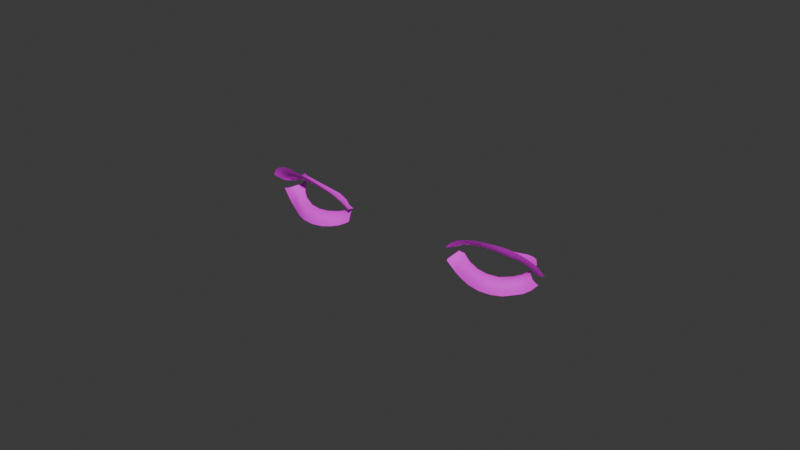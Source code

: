 # Source: eyelashes.blend  (saved by Blender 4.2.66; exported with 4.5.12 LTS)
import bpy
from mathutils import Matrix  # noqa: F401  (used for matrix-valued properties, if any)

bpy.ops.wm.read_factory_settings(use_empty=True)
scene = bpy.context.scene
scene.name = 'Scene'

# ---- images (referenced by path relative to the original .blend; pixels are not part of the script)
import os
ASSET_DIR = os.environ.get("B2B_ASSET_DIR", "")  # directory of the original .blend (textures are referenced by path, not embedded)
HERE = os.path.dirname(os.path.abspath(__file__))  # packed textures are extracted next to this script under _unpacked/

def load_image(name, relpath, width, height, colorspace="sRGB"):
    """Load a texture the original file referenced (path relative to the .blend, or extracted next to this script)."""
    p = next((c for c in (os.path.join(HERE, relpath), os.path.join(ASSET_DIR, relpath)) if relpath and os.path.exists(c)), "")
    if p:
        img = bpy.data.images.load(p, check_existing=True)
        img.name = name
    else:  # same state as the original file: an image datablock whose file is absent (Cycles renders it pink)
        img = bpy.data.images.new(name, width, height)
        img.source = "FILE"
        img.filepath = "//" + (relpath or name)
    img.colorspace_settings.name = colorspace
    return img
img_eyelashes01_png = load_image('eyelashes01.png', 'eyelashes01.png', 1024, 1024, 'sRGB')
img_eyelashes01_png_002 = load_image('eyelashes01.png.002', 'eyelashes01.png', 1024, 1024, 'Non-Color')

# ---- materials (node trees are filled in below, after node groups)
mat_human_eyelashes01 = bpy.data.materials.new('Human.eyelashes01')
mat_human_eyelashes01.surface_render_method = 'BLENDED'
mat_human_eyelashes01.blend_method = 'BLEND'
mat_human_eyelashes01.use_transparency_overlap = False
mat_human_eyelashes01.show_transparent_back = False
mat_human_eyelashes01.diffuse_color = (1.0, 1.0, 1.0, 1.0)
mat_human_eyelashes01.roughness = 0.5

# ---- material node trees
mat_human_eyelashes01.use_nodes = True; mat_human_eyelashes01.node_tree.nodes.clear()
_N = mat_human_eyelashes01.node_tree.nodes; _L = mat_human_eyelashes01.node_tree.links
n0 = _N.new('ShaderNodeBsdfPrincipled'); n0.name = 'Principled BSDF'; n0.location = (10, 300)
n1 = _N.new('ShaderNodeOutputMaterial'); n1.name = 'Material Output'; n1.location = (300, 300)
n2 = _N.new('ShaderNodeNormalMap'); n2.name = 'Normal Map'; n2.location = (-300, -300)
n2.label = 'Normal/Map'
n2.inputs[0].default_value = 0.0
n3 = _N.new('ShaderNodeTexImage'); n3.name = 'Image Texture'; n3.location = (-300, 600)
n3.image = img_eyelashes01_png
n4 = _N.new('ShaderNodeTexImage'); n4.name = 'Image Texture.001'; n4.location = (-300, 0)
n4.image = img_eyelashes01_png_002
_L.new(n0.outputs[0], n1.inputs[0])
_L.new(n2.outputs[0], n0.inputs[5])
_L.new(n3.outputs[0], n0.inputs[0])
_L.new(n4.outputs[1], n0.inputs[4])
n1.is_active_output = True

# ---- world
world_world = bpy.data.worlds.new('World'); scene.world = world_world
world_world.use_nodes = True; world_world.node_tree.nodes.clear()
_N = world_world.node_tree.nodes; _L = world_world.node_tree.links
n0 = _N.new('ShaderNodeOutputWorld'); n0.name = 'World Output'; n0.location = (300, 300)
n1 = _N.new('ShaderNodeBackground'); n1.name = 'Background'; n1.location = (10, 300)
n1.inputs[0].default_value = (0.05088, 0.05088, 0.05088, 1.0)
_L.new(n1.outputs[0], n0.inputs[0])
n0.is_active_output = True
world_world.color = (0.05088, 0.05088, 0.05088)
world_world.sun_shadow_jitter_overblur = 0.0

# ---- meshes
me_eyelashes01 = bpy.data.meshes.new('eyelashes01')
me_eyelashes01.from_pydata([(0.0108, 0.006774, 0.003692), (0.009659, 0.005404, 0.002882), (0.008113, 0.003584, 0.001912), (0.006047, 0.002094, 0.001122), (0.002513, 0.0006738, 0.0002723), (-0.001233, 0.0002238, 0.0001424), (-0.004525, 0.0005338, 0.0003624), (-0.007859, 0.001514, 0.0009224), (-0.01121, 0.003164, 0.001982), (-0.01268, 0.002474, 0.002582), (-0.01022, 0.0001938, 0.001022), (0.0105, 0.002644, 0.003192), (-0.01349, 0.0007538, 0.001622), (-0.01185, 0.0006138, 0.001472), (-0.008039, -0.0006162, 0.0005223), (-0.004907, -0.001476, 8.229e-05), (-0.001393, -0.001976, -0.0003477), (0.002513, -0.001596, -0.0002178), (0.005955, -0.0003362, 0.0004822), (0.008273, 0.0009138, 0.001662), (0.009709, 0.002064, 0.002482), (0.01103, 0.003204, 0.003502), (0.01027, 0.006204, 0.003272), (-0.009907, 0.002544, 0.001442), (-0.01049, -0.001066, -0.0004177), (0.01159, 0.001344, 0.001932), (-0.01414, -0.0003062, 0.0009224), (-0.01238, -0.0005962, 0.0002224), (-0.008179, -0.001786, -0.0009076), (-0.005047, -0.002506, -0.001428), (-0.001423, -0.002896, -0.001838), (0.002443, -0.002546, -0.001738), (0.005775, -0.001426, -0.001018), (0.008223, -0.0002762, -0.0001677), (0.01003, 0.0007538, 0.0007923), (0.01258, 0.001804, 0.002852), (-0.01069, -0.001726, -0.001828), (0.01304, 0.0008738, -0.0002079), (-0.01431, -0.0009562, 0.0002023), (-0.01272, -0.001216, -0.0007877), (-0.008239, -0.002396, -0.002638), (-0.005107, -0.003056, -0.003388), (-0.001423, -0.003406, -0.003758), (0.002473, -0.003016, -0.003748), (0.005645, -0.001986, -0.003508), (0.008145, -0.0008262, -0.002758), (0.01084, 0.0001838, -0.001788), (0.01496, 0.001274, 0.002042), (-0.01062, -0.001486, -0.001318), (-0.008229, -0.002176, -0.001948), (-0.001423, -0.003236, -0.002928), (-0.005087, -0.002846, -0.002518), (0.002473, -0.002846, -0.002928), (-0.01259, -0.0009862, -0.0004377), (-0.01436, -0.0007362, 0.0005923), (0.01033, 0.0003838, -0.0006476), (0.0123, 0.001054, 0.0007123), (0.01369, 0.001444, 0.002402), (0.008175, -0.0006062, -0.001678), (0.005665, -0.001776, -0.002418)], [], [(9, 12, 13, 8), (2, 3, 18, 19), (23, 10, 14, 7), (4, 17, 18, 3), (5, 6, 15, 16), (5, 16, 17, 4), (6, 7, 14, 15), (23, 8, 13, 10), (1, 2, 19, 20), (22, 1, 20, 11), (22, 11, 21, 0), (10, 13, 27, 24), (17, 31, 32, 18), (15, 14, 28, 29), (10, 24, 28, 14), (16, 15, 29, 30), (11, 25, 35, 21), (19, 18, 32, 33), (20, 19, 33, 34), (11, 20, 34, 25), (12, 26, 27, 13), (16, 30, 31, 17), (50, 51, 41, 42), (48, 36, 40, 49), (58, 59, 44, 45), (56, 37, 47, 57), (56, 55, 46, 37), (55, 58, 45, 46), (54, 38, 39, 53), (48, 53, 39, 36), (50, 42, 43, 52), (51, 49, 40, 41), (52, 43, 44, 59), (25, 34, 55, 56), (30, 29, 51, 50), (25, 56, 57, 35), (30, 50, 52, 31), (33, 32, 59, 58), (24, 48, 49, 28), (26, 54, 53, 27), (29, 28, 49, 51), (24, 27, 53, 48), (34, 33, 58, 55), (31, 52, 59, 32)])
me_eyelashes01.polygons.foreach_set('use_smooth', [True] * 44)
_uv = me_eyelashes01.uv_layers.new(name='UVMap')
_uv.uv.foreach_set('vector', [0.4269, 0.1989, 0.4116, 0.1625, 0.4434, 0.1589, 0.4593, 0.2075, 0.8347, 0.2047, 0.7951, 0.1749, 0.7899, 0.1274, 0.8387, 0.1547, 0.4842, 0.1931, 0.4758, 0.148, 0.519, 0.1308, 0.5232, 0.1718, 0.724, 0.1483, 0.7211, 0.1062, 0.7899, 0.1274, 0.7951, 0.1749, 0.6512, 0.1432, 0.5877, 0.1512, 0.579, 0.1144, 0.6459, 0.1023, 0.6512, 0.1432, 0.6459, 0.1023, 0.7211, 0.1062, 0.724, 0.1483, 0.5877, 0.1512, 0.5232, 0.1718, 0.519, 0.1308, 0.579, 0.1144, 0.4842, 0.1931, 0.4593, 0.2075, 0.4434, 0.1589, 0.4758, 0.148, 0.8638, 0.2419, 0.8347, 0.2047, 0.8387, 0.1547, 0.8696, 0.1792, 0.8764, 0.2592, 0.8638, 0.2419, 0.8696, 0.1792, 0.8881, 0.1942, 0.8764, 0.2592, 0.8881, 0.1942, 0.8983, 0.2059, 0.8878, 0.2714, 0.4758, 0.148, 0.4434, 0.1589, 0.4334, 0.124, 0.4711, 0.1094, 0.7211, 0.1062, 0.7193, 0.07367, 0.7846, 0.0907, 0.7899, 0.1274, 0.579, 0.1144, 0.519, 0.1308, 0.5171, 0.09446, 0.5768, 0.07914, 0.4758, 0.148, 0.4711, 0.1094, 0.5171, 0.09446, 0.519, 0.1308, 0.6459, 0.1023, 0.579, 0.1144, 0.5768, 0.07914, 0.6456, 0.07025, 0.8881, 0.1942, 0.9068, 0.157, 0.9277, 0.1751, 0.8983, 0.2059, 0.8387, 0.1547, 0.7899, 0.1274, 0.7846, 0.0907, 0.835, 0.1122, 0.8696, 0.1792, 0.8387, 0.1547, 0.835, 0.1122, 0.874, 0.1347, 0.8881, 0.1942, 0.8696, 0.1792, 0.874, 0.1347, 0.9068, 0.157, 0.4116, 0.1625, 0.3992, 0.1393, 0.4334, 0.124, 0.4434, 0.1589, 0.6459, 0.1023, 0.6456, 0.07025, 0.7193, 0.07367, 0.7211, 0.1062, 0.6462, 0.04707, 0.5762, 0.05624, 0.576, 0.03935, 0.6467, 0.02929, 0.4693, 0.09091, 0.468, 0.07791, 0.5156, 0.05849, 0.5156, 0.07402, 0.837, 0.08072, 0.7851, 0.06157, 0.7861, 0.03907, 0.8389, 0.05576, 0.9218, 0.1302, 0.9371, 0.1082, 0.977, 0.1483, 0.9501, 0.1614, 0.9218, 0.1302, 0.8812, 0.1038, 0.8932, 0.07798, 0.9371, 0.1082, 0.8812, 0.1038, 0.837, 0.08072, 0.8389, 0.05576, 0.8932, 0.07798, 0.3944, 0.1281, 0.3958, 0.1193, 0.4278, 0.09986, 0.4304, 0.1094, 0.4693, 0.09091, 0.4304, 0.1094, 0.4278, 0.09986, 0.468, 0.07791, 0.6462, 0.04707, 0.6467, 0.02929, 0.7221, 0.02929, 0.7209, 0.04871, 0.5762, 0.05624, 0.5156, 0.07402, 0.5156, 0.05849, 0.576, 0.03935, 0.7209, 0.04871, 0.7221, 0.02929, 0.7861, 0.03907, 0.7851, 0.06157, 0.9068, 0.157, 0.874, 0.1347, 0.8812, 0.1038, 0.9218, 0.1302, 0.6456, 0.07025, 0.5768, 0.07914, 0.5762, 0.05624, 0.6462, 0.04707, 0.9068, 0.157, 0.9218, 0.1302, 0.9501, 0.1614, 0.9277, 0.1751, 0.6456, 0.07025, 0.6462, 0.04707, 0.7209, 0.04871, 0.7193, 0.07367, 0.835, 0.1122, 0.7846, 0.0907, 0.7851, 0.06157, 0.837, 0.08072, 0.4711, 0.1094, 0.4693, 0.09091, 0.5156, 0.07402, 0.5171, 0.09446, 0.3992, 0.1393, 0.3944, 0.1281, 0.4304, 0.1094, 0.4334, 0.124, 0.5768, 0.07914, 0.5171, 0.09446, 0.5156, 0.07402, 0.5762, 0.05624, 0.4711, 0.1094, 0.4334, 0.124, 0.4304, 0.1094, 0.4693, 0.09091, 0.874, 0.1347, 0.835, 0.1122, 0.837, 0.08072, 0.8812, 0.1038, 0.7193, 0.07367, 0.7209, 0.04871, 0.7851, 0.06157, 0.7846, 0.0907])
me_eyelashes01.materials.append(mat_human_eyelashes01)
me_eyelashes01.update()
me_eyelashes01.normals_split_custom_set([tuple(v) for v in zip(*[iter([0.2816, -0.3967, 0.8737, 0.1742, -0.5734, 0.8005, 0.1718, -0.5153, 0.8396, 0.2584, -0.3018, 0.9177, -0.3943, -0.1288, 0.9099, -0.2541, -0.1886, 0.9486, 0.007435, -0.5877, 0.8091, -0.07078, -0.549, 0.8328, 0.2043, -0.2136, 0.9553, 0.08345, -0.4986, 0.8628, 0.002059, -0.5197, 0.8543, 0.1303, -0.1862, 0.9738, -0.07734, -0.2233, 0.9717, 0.04661, -0.6013, 0.7976, 0.007435, -0.5877, 0.8091, -0.2541, -0.1886, 0.9486, 0.02868, -0.2019, 0.979, 0.0866, -0.1815, 0.9796, 0.002148, -0.5496, 0.8354, 0.02232, -0.5959, 0.8027, 0.02868, -0.2019, 0.979, 0.02232, -0.5959, 0.8027, 0.04661, -0.6013, 0.7976, -0.07734, -0.2233, 0.9717, 0.0866, -0.1815, 0.9796, 0.1303, -0.1862, 0.9738, 0.002059, -0.5197, 0.8543, 0.002148, -0.5496, 0.8354, 0.2043, -0.2136, 0.9553, 0.2584, -0.3018, 0.9177, 0.1718, -0.5153, 0.8396, 0.08345, -0.4986, 0.8628, -0.5331, -0.08768, 0.8415, -0.3943, -0.1288, 0.9099, -0.07078, -0.549, 0.8328, -0.2684, -0.4913, 0.8286, -0.5336, -0.06959, 0.8429, -0.5331, -0.08768, 0.8415, -0.2684, -0.4913, 0.8286, -0.3625, -0.4381, 0.8226, -0.5336, -0.06959, 0.8429, -0.3625, -0.4381, 0.8226, -0.4012, -0.3206, 0.8581, -0.5228, -0.06592, 0.8499, 0.08345, -0.4986, 0.8628, 0.1718, -0.5153, 0.8396, 0.0653, -0.7805, 0.6217, -0.07806, -0.8301, 0.5522, 0.04661, -0.6013, 0.7976, 0.1542, -0.9105, 0.3837, 0.2613, -0.8898, 0.3742, 0.007435, -0.5877, 0.8091, 0.002148, -0.5496, 0.8354, 0.002059, -0.5197, 0.8543, -0.1396, -0.8566, 0.4967, -0.09356, -0.8912, 0.4439, 0.08345, -0.4986, 0.8628, -0.07806, -0.8301, 0.5522, -0.1396, -0.8566, 0.4967, 0.002059, -0.5197, 0.8543, 0.02232, -0.5959, 0.8027, 0.002148, -0.5496, 0.8354, -0.09356, -0.8912, 0.4439, 0.01028, -0.9135, 0.4066, -0.3625, -0.4381, 0.8226, -0.0411, -0.8634, 0.5029, -0.08485, -0.8458, 0.5267, -0.4012, -0.3206, 0.8581, -0.07078, -0.549, 0.8328, 0.007435, -0.5877, 0.8091, 0.2613, -0.8898, 0.3742, 0.2775, -0.8775, 0.3912, -0.2684, -0.4913, 0.8286, -0.07078, -0.549, 0.8328, 0.2775, -0.8775, 0.3912, 0.1637, -0.8826, 0.4406, -0.3625, -0.4381, 0.8226, -0.2684, -0.4913, 0.8286, 0.1637, -0.8826, 0.4406, -0.0411, -0.8634, 0.5029, 0.1742, -0.5734, 0.8005, 0.1337, -0.7421, 0.6568, 0.0653, -0.7805, 0.6217, 0.1718, -0.5153, 0.8396, 0.02232, -0.5959, 0.8027, 0.01028, -0.9135, 0.4066, 0.1542, -0.9105, 0.3837, 0.04661, -0.6013, 0.7976, 0.01044, -0.9692, 0.246, -0.1099, -0.9546, 0.277, -0.1064, -0.9651, 0.2394, 0.01401, -0.9776, 0.2101, -0.08808, -0.899, 0.4289, -0.08926, -0.9079, 0.4096, -0.1481, -0.941, 0.3044, -0.1551, -0.9282, 0.3381, 0.3362, -0.9176, 0.2123, 0.3235, -0.9259, 0.1949, 0.3237, -0.929, 0.1792, 0.3408, -0.9194, 0.1964, 0.05619, -0.9612, 0.2701, 0.05638, -0.9691, 0.2401, -0.02944, -0.975, 0.2202, -0.0297, -0.9632, 0.2671, 0.05619, -0.9612, 0.2701, 0.232, -0.9388, 0.2548, 0.2153, -0.945, 0.2462, 0.05638, -0.9691, 0.2401, 0.232, -0.9388, 0.2548, 0.3362, -0.9176, 0.2123, 0.3408, -0.9194, 0.1964, 0.2153, -0.945, 0.2462, 0.1679, -0.8152, 0.5543, 0.1713, -0.8491, 0.4997, 0.07693, -0.8689, 0.4889, 0.07532, -0.8588, 0.5068, -0.08808, -0.899, 0.4289, 0.07532, -0.8588, 0.5068, 0.07693, -0.8689, 0.4889, -0.08926, -0.9079, 0.4096, 0.01044, -0.9692, 0.246, 0.01401, -0.9776, 0.2101, 0.1888, -0.9627, 0.1938, 0.1882, -0.9571, 0.2202, -0.1099, -0.9546, 0.277, -0.1551, -0.9282, 0.3381, -0.1481, -0.941, 0.3044, -0.1064, -0.9651, 0.2394, 0.1882, -0.9571, 0.2202, 0.1888, -0.9627, 0.1938, 0.3237, -0.929, 0.1792, 0.3235, -0.9259, 0.1949, -0.0411, -0.8634, 0.5029, 0.1637, -0.8826, 0.4406, 0.232, -0.9388, 0.2548, 0.05619, -0.9612, 0.2701, 0.01028, -0.9135, 0.4066, -0.09356, -0.8912, 0.4439, -0.1099, -0.9546, 0.277, 0.01044, -0.9692, 0.246, -0.0411, -0.8634, 0.5029, 0.05619, -0.9612, 0.2701, -0.0297, -0.9632, 0.2671, -0.08485, -0.8458, 0.5267, 0.01028, -0.9135, 0.4066, 0.01044, -0.9692, 0.246, 0.1882, -0.9571, 0.2202, 0.1542, -0.9105, 0.3837, 0.2775, -0.8775, 0.3912, 0.2613, -0.8898, 0.3742, 0.3235, -0.9259, 0.1949, 0.3362, -0.9176, 0.2123, -0.07806, -0.8301, 0.5522, -0.08808, -0.899, 0.4289, -0.1551, -0.9282, 0.3381, -0.1396, -0.8566, 0.4967, 0.1337, -0.7421, 0.6568, 0.1679, -0.8152, 0.5543, 0.07532, -0.8588, 0.5068, 0.0653, -0.7805, 0.6217, -0.09356, -0.8912, 0.4439, -0.1396, -0.8566, 0.4967, -0.1551, -0.9282, 0.3381, -0.1099, -0.9546, 0.277, -0.07806, -0.8301, 0.5522, 0.0653, -0.7805, 0.6217, 0.07532, -0.8588, 0.5068, -0.08808, -0.899, 0.4289, 0.1637, -0.8826, 0.4406, 0.2775, -0.8775, 0.3912, 0.3362, -0.9176, 0.2123, 0.232, -0.9388, 0.2548, 0.1542, -0.9105, 0.3837, 0.1882, -0.9571, 0.2202, 0.3235, -0.9259, 0.1949, 0.2613, -0.8898, 0.3742])] * 3)])
me_eyelashes01_001 = bpy.data.meshes.new('eyelashes01.001')
me_eyelashes01_001.from_pydata([(-0.0108, 0.006774, 0.00372), (-0.009659, 0.005404, 0.00288), (-0.008113, 0.003584, 0.00191), (-0.006047, 0.002094, 0.00112), (-0.002513, 0.0006738, 0.0002703), (0.001233, 0.0002238, 0.0001404), (0.004525, 0.0005338, 0.0003604), (0.007859, 0.001514, 0.0009204), (0.01121, 0.003164, 0.00198), (0.01268, 0.002474, 0.00258), (0.01022, 0.0001938, 0.00102), (-0.0105, 0.002644, 0.00322), (0.01349, 0.0007538, 0.00162), (0.01185, 0.0006138, 0.00147), (0.008039, -0.0006162, 0.0005203), (0.004907, -0.001476, 8.029e-05), (0.001393, -0.001976, -0.0003497), (-0.002513, -0.001596, -0.0002198), (-0.005955, -0.0003362, 0.0004802), (-0.008273, 0.0009138, 0.00166), (-0.009709, 0.002064, 0.00248), (-0.01103, 0.003204, 0.00353), (-0.01027, 0.006204, 0.0033), (0.009907, 0.002544, 0.00144), (0.01049, -0.001066, -0.0004197), (-0.01159, 0.001344, 0.00193), (0.01414, -0.0003062, 0.0009204), (0.01238, -0.0005962, 0.0002204), (0.008179, -0.001786, -0.0009096), (0.005047, -0.002506, -0.00143), (0.001423, -0.002896, -0.00184), (-0.002443, -0.002546, -0.00174), (-0.005775, -0.001426, -0.00102), (-0.008223, -0.0002762, -0.0001697), (-0.01003, 0.0007538, 0.0007903), (-0.01258, 0.001804, 0.00285), (0.01069, -0.001726, -0.00183), (-0.01304, 0.0008738, -0.0002099), (0.01431, -0.0009562, 0.0002003), (0.01272, -0.001216, -0.0007897), (0.008239, -0.002396, -0.00264), (0.005107, -0.003056, -0.00339), (0.001423, -0.003406, -0.00376), (-0.002473, -0.003016, -0.00375), (-0.005645, -0.001986, -0.00351), (-0.008145, -0.0008262, -0.00276), (-0.01084, 0.0001838, -0.00179), (-0.01496, 0.001274, 0.00204), (0.01062, -0.001486, -0.00132), (0.008229, -0.002176, -0.00195), (0.001423, -0.003236, -0.00293), (0.005087, -0.002846, -0.00252), (-0.002473, -0.002846, -0.00293), (0.01259, -0.0009862, -0.0004397), (0.01436, -0.0007362, 0.0005903), (-0.01033, 0.0003838, -0.0006496), (-0.0123, 0.001054, 0.0007103), (-0.01369, 0.001444, 0.0024), (-0.008175, -0.0006062, -0.00168), (-0.005665, -0.001776, -0.00242)], [], [(9, 8, 13, 12), (2, 19, 18, 3), (23, 7, 14, 10), (4, 3, 18, 17), (5, 16, 15, 6), (5, 4, 17, 16), (6, 15, 14, 7), (23, 10, 13, 8), (1, 20, 19, 2), (22, 11, 20, 1), (22, 0, 21, 11), (10, 24, 27, 13), (17, 18, 32, 31), (15, 29, 28, 14), (10, 14, 28, 24), (16, 30, 29, 15), (11, 21, 35, 25), (19, 33, 32, 18), (20, 34, 33, 19), (11, 25, 34, 20), (12, 13, 27, 26), (16, 17, 31, 30), (50, 42, 41, 51), (48, 49, 40, 36), (58, 45, 44, 59), (56, 57, 47, 37), (56, 37, 46, 55), (55, 46, 45, 58), (54, 53, 39, 38), (48, 36, 39, 53), (50, 52, 43, 42), (51, 41, 40, 49), (52, 59, 44, 43), (25, 56, 55, 34), (30, 50, 51, 29), (25, 35, 57, 56), (30, 31, 52, 50), (33, 58, 59, 32), (24, 28, 49, 48), (26, 27, 53, 54), (29, 51, 49, 28), (24, 48, 53, 27), (34, 55, 58, 33), (31, 32, 59, 52)])
me_eyelashes01_001.polygons.foreach_set('use_smooth', [True] * 44)
_uv = me_eyelashes01_001.uv_layers.new(name='UVMap')
_uv.uv.foreach_set('vector', [0.3877, 0.4058, 0.4201, 0.4144, 0.4042, 0.3658, 0.3724, 0.3694, 0.7955, 0.4116, 0.7995, 0.3616, 0.7507, 0.3344, 0.7559, 0.3818, 0.445, 0.4, 0.4839, 0.3787, 0.4798, 0.3378, 0.4366, 0.3549, 0.6848, 0.3553, 0.7559, 0.3818, 0.7507, 0.3344, 0.6818, 0.3131, 0.612, 0.3502, 0.6067, 0.3093, 0.5398, 0.3214, 0.5485, 0.3581, 0.612, 0.3502, 0.6848, 0.3553, 0.6818, 0.3131, 0.6067, 0.3093, 0.5485, 0.3581, 0.5398, 0.3214, 0.4798, 0.3378, 0.4839, 0.3787, 0.445, 0.4, 0.4366, 0.3549, 0.4042, 0.3658, 0.4201, 0.4144, 0.8246, 0.4488, 0.8304, 0.3861, 0.7995, 0.3616, 0.7955, 0.4116, 0.8372, 0.4661, 0.8489, 0.4012, 0.8304, 0.3861, 0.8246, 0.4488, 0.8372, 0.4661, 0.8486, 0.4784, 0.8591, 0.4129, 0.8489, 0.4012, 0.4366, 0.3549, 0.4319, 0.3164, 0.3942, 0.3309, 0.4042, 0.3658, 0.6818, 0.3131, 0.7507, 0.3344, 0.7454, 0.2976, 0.6801, 0.2806, 0.5398, 0.3214, 0.5376, 0.2861, 0.4779, 0.3014, 0.4798, 0.3378, 0.4366, 0.3549, 0.4798, 0.3378, 0.4779, 0.3014, 0.4319, 0.3164, 0.6067, 0.3093, 0.6064, 0.2772, 0.5376, 0.2861, 0.5398, 0.3214, 0.8489, 0.4012, 0.8591, 0.4129, 0.8885, 0.382, 0.8676, 0.3639, 0.7995, 0.3616, 0.7958, 0.3191, 0.7454, 0.2976, 0.7507, 0.3344, 0.8304, 0.3861, 0.8348, 0.3416, 0.7958, 0.3191, 0.7995, 0.3616, 0.8489, 0.4012, 0.8676, 0.3639, 0.8348, 0.3416, 0.8304, 0.3861, 0.3724, 0.3694, 0.4042, 0.3658, 0.3942, 0.3309, 0.36, 0.3462, 0.6067, 0.3093, 0.6818, 0.3131, 0.6801, 0.2806, 0.6064, 0.2772, 0.607, 0.254, 0.6075, 0.2362, 0.5368, 0.2463, 0.5369, 0.2632, 0.4301, 0.2978, 0.4764, 0.281, 0.4764, 0.2654, 0.4288, 0.2848, 0.7978, 0.2877, 0.7997, 0.2627, 0.7469, 0.246, 0.7459, 0.2685, 0.8825, 0.3372, 0.9109, 0.3683, 0.9378, 0.3552, 0.8979, 0.3151, 0.8825, 0.3372, 0.8979, 0.3151, 0.854, 0.2849, 0.842, 0.3107, 0.842, 0.3107, 0.854, 0.2849, 0.7997, 0.2627, 0.7978, 0.2877, 0.3552, 0.335, 0.3912, 0.3164, 0.3886, 0.3068, 0.3566, 0.3262, 0.4301, 0.2978, 0.4288, 0.2848, 0.3886, 0.3068, 0.3912, 0.3164, 0.607, 0.254, 0.6817, 0.2557, 0.6829, 0.2362, 0.6075, 0.2362, 0.5369, 0.2632, 0.5368, 0.2463, 0.4764, 0.2654, 0.4764, 0.281, 0.6817, 0.2557, 0.7459, 0.2685, 0.7469, 0.246, 0.6829, 0.2362, 0.8676, 0.3639, 0.8825, 0.3372, 0.842, 0.3107, 0.8348, 0.3416, 0.6064, 0.2772, 0.607, 0.254, 0.5369, 0.2632, 0.5376, 0.2861, 0.8676, 0.3639, 0.8885, 0.382, 0.9109, 0.3683, 0.8825, 0.3372, 0.6064, 0.2772, 0.6801, 0.2806, 0.6817, 0.2557, 0.607, 0.254, 0.7958, 0.3191, 0.7978, 0.2877, 0.7459, 0.2685, 0.7454, 0.2976, 0.4319, 0.3164, 0.4779, 0.3014, 0.4764, 0.281, 0.4301, 0.2978, 0.36, 0.3462, 0.3942, 0.3309, 0.3912, 0.3164, 0.3552, 0.335, 0.5376, 0.2861, 0.5369, 0.2632, 0.4764, 0.281, 0.4779, 0.3014, 0.4319, 0.3164, 0.4301, 0.2978, 0.3912, 0.3164, 0.3942, 0.3309, 0.8348, 0.3416, 0.842, 0.3107, 0.7978, 0.2877, 0.7958, 0.3191, 0.6801, 0.2806, 0.7454, 0.2976, 0.7459, 0.2685, 0.6817, 0.2557])
me_eyelashes01_001.materials.append(mat_human_eyelashes01)
me_eyelashes01_001.update()
me_eyelashes01_001.normals_split_custom_set([tuple(v) for v in zip(*[iter([-0.2816, -0.3967, 0.8737, -0.2584, -0.3018, 0.9177, -0.1718, -0.5153, 0.8396, -0.1742, -0.5734, 0.8005, 0.3943, -0.1288, 0.9099, 0.07078, -0.549, 0.8328, -0.007435, -0.5877, 0.8091, 0.2541, -0.1886, 0.9486, -0.2043, -0.2136, 0.9553, -0.1303, -0.1862, 0.9738, -0.002059, -0.5197, 0.8543, -0.08345, -0.4986, 0.8628, 0.07734, -0.2233, 0.9717, 0.2541, -0.1886, 0.9486, -0.007435, -0.5877, 0.8091, -0.04661, -0.6013, 0.7976, -0.02868, -0.2019, 0.979, -0.02232, -0.5959, 0.8027, -0.002148, -0.5496, 0.8354, -0.0866, -0.1815, 0.9796, -0.02868, -0.2019, 0.979, 0.07734, -0.2233, 0.9717, -0.04661, -0.6013, 0.7976, -0.02232, -0.5959, 0.8027, -0.0866, -0.1815, 0.9796, -0.002148, -0.5496, 0.8354, -0.002059, -0.5197, 0.8543, -0.1303, -0.1862, 0.9738, -0.2043, -0.2136, 0.9553, -0.08345, -0.4986, 0.8628, -0.1718, -0.5153, 0.8396, -0.2584, -0.3018, 0.9177, 0.5506, -0.08763, 0.8301, 0.2738, -0.4939, 0.8253, 0.07078, -0.549, 0.8328, 0.3943, -0.1288, 0.9099, 0.5397, -0.0696, 0.839, 0.3701, -0.4416, 0.8173, 0.2738, -0.4939, 0.8253, 0.5506, -0.08763, 0.8301, 0.5397, -0.0696, 0.839, 0.5228, -0.06592, 0.8499, 0.3991, -0.3232, 0.858, 0.3701, -0.4416, 0.8173, -0.08345, -0.4986, 0.8628, 0.07806, -0.8301, 0.5522, -0.0653, -0.7805, 0.6217, -0.1718, -0.5153, 0.8396, -0.04661, -0.6013, 0.7976, -0.007435, -0.5877, 0.8091, -0.2613, -0.8898, 0.3742, -0.1542, -0.9105, 0.3837, -0.002148, -0.5496, 0.8354, 0.09356, -0.8912, 0.4439, 0.1396, -0.8566, 0.4967, -0.002059, -0.5197, 0.8543, -0.08345, -0.4986, 0.8628, -0.002059, -0.5197, 0.8543, 0.1396, -0.8566, 0.4967, 0.07806, -0.8301, 0.5522, -0.02232, -0.5959, 0.8027, -0.01028, -0.9135, 0.4066, 0.09356, -0.8912, 0.4439, -0.002148, -0.5496, 0.8354, 0.3701, -0.4416, 0.8173, 0.3991, -0.3232, 0.858, 0.08156, -0.8472, 0.5249, 0.04013, -0.865, 0.5001, 0.07078, -0.549, 0.8328, -0.2775, -0.8775, 0.3912, -0.2613, -0.8898, 0.3742, -0.007435, -0.5877, 0.8091, 0.2738, -0.4939, 0.8253, -0.1632, -0.8831, 0.4398, -0.2775, -0.8775, 0.3912, 0.07078, -0.549, 0.8328, 0.3701, -0.4416, 0.8173, 0.04013, -0.865, 0.5001, -0.1632, -0.8831, 0.4398, 0.2738, -0.4939, 0.8253, -0.1742, -0.5734, 0.8005, -0.1718, -0.5153, 0.8396, -0.0653, -0.7805, 0.6217, -0.1337, -0.7421, 0.6568, -0.02232, -0.5959, 0.8027, -0.04661, -0.6013, 0.7976, -0.1542, -0.9105, 0.3837, -0.01028, -0.9135, 0.4066, -0.01044, -0.9692, 0.246, -0.01401, -0.9776, 0.2101, 0.1064, -0.9651, 0.2394, 0.1099, -0.9546, 0.277, 0.08808, -0.899, 0.4289, 0.1551, -0.9282, 0.3381, 0.1481, -0.941, 0.3044, 0.08926, -0.9079, 0.4096, -0.3362, -0.9176, 0.2123, -0.3408, -0.9194, 0.1964, -0.3237, -0.929, 0.1792, -0.3235, -0.9259, 0.1949, -0.05619, -0.9612, 0.2701, 0.0297, -0.9632, 0.2671, 0.02944, -0.975, 0.2202, -0.05638, -0.9691, 0.2401, -0.05619, -0.9612, 0.2701, -0.05638, -0.9691, 0.2401, -0.2153, -0.945, 0.2462, -0.232, -0.9388, 0.2548, -0.232, -0.9388, 0.2548, -0.2153, -0.945, 0.2462, -0.3408, -0.9194, 0.1964, -0.3362, -0.9176, 0.2123, -0.1679, -0.8152, 0.5543, -0.07532, -0.8588, 0.5068, -0.07693, -0.8689, 0.4889, -0.1713, -0.8491, 0.4997, 0.08808, -0.899, 0.4289, 0.08926, -0.9079, 0.4096, -0.07693, -0.8689, 0.4889, -0.07532, -0.8588, 0.5068, -0.01044, -0.9692, 0.246, -0.1882, -0.9571, 0.2202, -0.1888, -0.9627, 0.1938, -0.01401, -0.9776, 0.2101, 0.1099, -0.9546, 0.277, 0.1064, -0.9651, 0.2394, 0.1481, -0.941, 0.3044, 0.1551, -0.9282, 0.3381, -0.1882, -0.9571, 0.2202, -0.3235, -0.9259, 0.1949, -0.3237, -0.929, 0.1792, -0.1888, -0.9627, 0.1938, 0.04013, -0.865, 0.5001, -0.05619, -0.9612, 0.2701, -0.232, -0.9388, 0.2548, -0.1632, -0.8831, 0.4398, -0.01028, -0.9135, 0.4066, -0.01044, -0.9692, 0.246, 0.1099, -0.9546, 0.277, 0.09356, -0.8912, 0.4439, 0.04013, -0.865, 0.5001, 0.08156, -0.8472, 0.5249, 0.0297, -0.9632, 0.2671, -0.05619, -0.9612, 0.2701, -0.01028, -0.9135, 0.4066, -0.1542, -0.9105, 0.3837, -0.1882, -0.9571, 0.2202, -0.01044, -0.9692, 0.246, -0.2775, -0.8775, 0.3912, -0.3362, -0.9176, 0.2123, -0.3235, -0.9259, 0.1949, -0.2613, -0.8898, 0.3742, 0.07806, -0.8301, 0.5522, 0.1396, -0.8566, 0.4967, 0.1551, -0.9282, 0.3381, 0.08808, -0.899, 0.4289, -0.1337, -0.7421, 0.6568, -0.0653, -0.7805, 0.6217, -0.07532, -0.8588, 0.5068, -0.1679, -0.8152, 0.5543, 0.09356, -0.8912, 0.4439, 0.1099, -0.9546, 0.277, 0.1551, -0.9282, 0.3381, 0.1396, -0.8566, 0.4967, 0.07806, -0.8301, 0.5522, 0.08808, -0.899, 0.4289, -0.07532, -0.8588, 0.5068, -0.0653, -0.7805, 0.6217, -0.1632, -0.8831, 0.4398, -0.232, -0.9388, 0.2548, -0.3362, -0.9176, 0.2123, -0.2775, -0.8775, 0.3912, -0.1542, -0.9105, 0.3837, -0.2613, -0.8898, 0.3742, -0.3235, -0.9259, 0.1949, -0.1882, -0.9571, 0.2202])] * 3)])
me_eyelashes01_002 = bpy.data.meshes.new('eyelashes01.002')
me_eyelashes01_002.from_pydata([(-0.001972, 0.001642, 0.001311), (0.00152, 0.0009115, 0.001351), (-0.005516, 0.003162, 0.0006609), (-0.007866, 0.005402, -0.0001393), (-0.00911, 0.006502, -0.0009091), (-0.009652, 0.007122, -0.001739), (-0.01014, 0.006672, -0.002399), (-0.01035, 0.006472, -0.003059), (0.0151, 0.0003515, -0.003849), (0.005738, 0.001112, 0.0006408), (0.009742, 0.002172, -0.0007593), (0.01187, 0.002762, -0.002449), (0.01517, 0.002082, -0.004099), (0.01009, -0.001228, -0.0001892), (0.01349, 0.002062, -0.003369), (0.01377, 0.001042, -0.003409), (0.0125, -0.0004585, -0.001879), (0.01488, 0.001292, -0.003979), (0.01218, 0.0007515, -0.002419), (0.009732, 0.0001415, -0.0009193), (0.00619, -0.0006285, 0.0004108), (0.01405, 6.152e-05, -0.003169), (-0.01085, 0.003752, -0.003179), (-0.01063, 0.003282, -0.002509), (-0.009992, 0.002732, -0.001889), (-0.00903, 0.002092, -0.001089), (-0.007334, 0.001262, -0.0003292), (-0.004744, 0.0001515, 0.0004208), (0.002244, -0.0009485, 0.001161), (-0.00145, -0.0006685, 0.001011), (0.0066, -0.002218, 0.001481), (-0.01353, 0.001672, -0.003019), (-0.0127, 0.0009615, -0.001429), (-0.01123, 0.0002015, -0.0002593), (-0.009442, -0.0005085, 0.0006308), (-0.007354, -0.001338, 0.001421), (-0.004614, -0.002168, 0.002071), (0.002484, -0.002868, 0.002471), (-0.00125, -0.002758, 0.002531), (0.01535, -0.0007785, -0.003229), (0.01041, -0.002618, 0.001281), (0.01279, -0.001738, -0.0006092), (0.01445, -0.001148, -0.002209), (0.006902, -0.003758, 0.003051), (-0.01684, 0.0001815, -0.001509), (-0.01522, -0.0005185, 0.0008107), (-0.01279, -0.001448, 0.002561), (-0.01025, -0.002268, 0.003841), (-0.007576, -0.003108, 0.004741), (-0.004564, -0.003928, 0.005111), (0.002774, -0.004458, 0.004481), (-0.0011, -0.004458, 0.005051), (0.01266, -0.001168, -0.001139), (0.01032, -0.001998, 0.0006108), (-0.007474, -0.002408, 0.003281), (-0.009894, -0.001558, 0.002421), (0.002654, -0.003818, 0.003611), (-0.01553, 0.0007615, -0.002209), (-0.0012, -0.003768, 0.003961), (-0.004614, -0.003218, 0.003741), (-0.01212, -0.0007885, 0.001321), (-0.01414, 6.152e-05, -0.0002593), (0.01426, -0.0006485, -0.002659), (0.01529, -0.0002985, -0.003619), (0.00681, -0.003118, 0.002441)], [], [(0, 1, 28, 29), (23, 32, 31, 22), (9, 20, 28, 1), (5, 24, 23, 6), (14, 15, 18, 11), (6, 23, 22, 7), (0, 29, 27, 2), (10, 19, 20, 9), (27, 36, 35, 26), (2, 27, 26, 3), (14, 12, 17, 15), (15, 21, 16, 18), (26, 35, 34, 25), (3, 26, 25, 4), (11, 18, 19, 10), (4, 25, 24, 5), (18, 16, 13, 19), (29, 38, 36, 27), (24, 33, 32, 23), (19, 13, 30, 20), (15, 17, 8, 21), (29, 28, 37, 38), (25, 34, 33, 24), (20, 30, 37, 28), (62, 63, 39, 42), (60, 46, 45, 61), (58, 51, 49, 59), (61, 45, 44, 57), (58, 56, 50, 51), (55, 47, 46, 60), (59, 49, 48, 54), (52, 41, 40, 53), (54, 48, 47, 55), (64, 43, 50, 56), (62, 42, 41, 52), (53, 40, 43, 64), (21, 62, 52, 16), (30, 64, 56, 37), (35, 54, 55, 34), (16, 52, 53, 13), (36, 59, 54, 35), (34, 55, 60, 33), (38, 37, 56, 58), (32, 61, 57, 31), (38, 58, 59, 36), (33, 60, 61, 32), (21, 8, 63, 62), (13, 53, 64, 30)])
me_eyelashes01_002.polygons.foreach_set('use_smooth', [True] * 48)
_uv = me_eyelashes01_002.uv_layers.new(name='UVMap')
_uv.uv.foreach_set('vector', [0.4158, 0.8192, 0.3513, 0.8383, 0.3384, 0.8734, 0.41, 0.8627, 0.5921, 0.7538, 0.6365, 0.8033, 0.6585, 0.7749, 0.6002, 0.7401, 0.2706, 0.8357, 0.26, 0.8673, 0.3384, 0.8734, 0.3513, 0.8383, 0.5551, 0.6893, 0.5779, 0.7691, 0.5921, 0.7538, 0.57, 0.6935, 0.1087, 0.8008, 0.1007, 0.8189, 0.1345, 0.8299, 0.1441, 0.7926, 0.57, 0.6935, 0.5921, 0.7538, 0.6002, 0.7401, 0.5808, 0.6932, 0.4158, 0.8192, 0.41, 0.8627, 0.4731, 0.8408, 0.4804, 0.7825, 0.1924, 0.8104, 0.1874, 0.8487, 0.26, 0.8673, 0.2706, 0.8357, 0.4731, 0.8408, 0.4749, 0.893, 0.5272, 0.8714, 0.5237, 0.8124, 0.4804, 0.7825, 0.4731, 0.8408, 0.5237, 0.8124, 0.5198, 0.7315, 0.1087, 0.8008, 0.07435, 0.7955, 0.07783, 0.8113, 0.1007, 0.8189, 0.1007, 0.8189, 0.09555, 0.8378, 0.1304, 0.8548, 0.1345, 0.8299, 0.5237, 0.8124, 0.5272, 0.8714, 0.5688, 0.8495, 0.5573, 0.7883, 0.5198, 0.7315, 0.5237, 0.8124, 0.5573, 0.7883, 0.5409, 0.7053, 0.1441, 0.7926, 0.1345, 0.8299, 0.1874, 0.8487, 0.1924, 0.8104, 0.5409, 0.7053, 0.5573, 0.7883, 0.5779, 0.7691, 0.5551, 0.6893, 0.1345, 0.8299, 0.1304, 0.8548, 0.184, 0.8781, 0.1874, 0.8487, 0.41, 0.8627, 0.4111, 0.9101, 0.4749, 0.893, 0.4731, 0.8408, 0.5779, 0.7691, 0.6052, 0.8278, 0.6365, 0.8033, 0.5921, 0.7538, 0.1874, 0.8487, 0.184, 0.8781, 0.2559, 0.9031, 0.26, 0.8673, 0.1007, 0.8189, 0.07783, 0.8113, 0.07339, 0.8282, 0.09555, 0.8378, 0.41, 0.8627, 0.3384, 0.8734, 0.3377, 0.9164, 0.4111, 0.9101, 0.5573, 0.7883, 0.5688, 0.8495, 0.6052, 0.8278, 0.5779, 0.7691, 0.26, 0.8673, 0.2559, 0.9031, 0.3377, 0.9164, 0.3384, 0.8734, 0.09336, 0.853, 0.06983, 0.8411, 0.06983, 0.8515, 0.09247, 0.8656, 0.6239, 0.8614, 0.6388, 0.8856, 0.6888, 0.8522, 0.6662, 0.8318, 0.413, 0.9402, 0.4143, 0.9627, 0.481, 0.9521, 0.4783, 0.9266, 0.6662, 0.8318, 0.6888, 0.8522, 0.7273, 0.8123, 0.6994, 0.797, 0.413, 0.9402, 0.3384, 0.9432, 0.3386, 0.9618, 0.4143, 0.9627, 0.58, 0.8851, 0.5899, 0.9116, 0.6388, 0.8856, 0.6239, 0.8614, 0.4783, 0.9266, 0.481, 0.9521, 0.5389, 0.9342, 0.5335, 0.9071, 0.1304, 0.8729, 0.1311, 0.8874, 0.1839, 0.9138, 0.1831, 0.8981, 0.5335, 0.9071, 0.5389, 0.9342, 0.5899, 0.9116, 0.58, 0.8851, 0.2553, 0.9265, 0.256, 0.9434, 0.3386, 0.9618, 0.3384, 0.9432, 0.09336, 0.853, 0.09247, 0.8656, 0.1311, 0.8874, 0.1304, 0.8729, 0.1831, 0.8981, 0.1839, 0.9138, 0.256, 0.9434, 0.2553, 0.9265, 0.09555, 0.8378, 0.09336, 0.853, 0.1304, 0.8729, 0.1304, 0.8548, 0.2559, 0.9031, 0.2553, 0.9265, 0.3384, 0.9432, 0.3377, 0.9164, 0.5272, 0.8714, 0.5335, 0.9071, 0.58, 0.8851, 0.5688, 0.8495, 0.1304, 0.8548, 0.1304, 0.8729, 0.1831, 0.8981, 0.184, 0.8781, 0.4749, 0.893, 0.4783, 0.9266, 0.5335, 0.9071, 0.5272, 0.8714, 0.5688, 0.8495, 0.58, 0.8851, 0.6239, 0.8614, 0.6052, 0.8278, 0.4111, 0.9101, 0.3377, 0.9164, 0.3384, 0.9432, 0.413, 0.9402, 0.6365, 0.8033, 0.6662, 0.8318, 0.6994, 0.797, 0.6585, 0.7749, 0.4111, 0.9101, 0.413, 0.9402, 0.4783, 0.9266, 0.4749, 0.893, 0.6052, 0.8278, 0.6239, 0.8614, 0.6662, 0.8318, 0.6365, 0.8033, 0.09555, 0.8378, 0.07339, 0.8282, 0.06983, 0.8411, 0.09336, 0.853, 0.184, 0.8781, 0.1831, 0.8981, 0.2553, 0.9265, 0.2559, 0.9031])
me_eyelashes01_002.materials.append(mat_human_eyelashes01)
me_eyelashes01_002.update()
me_eyelashes01_002.normals_split_custom_set([tuple(v) for v in zip(*[iter([0.164, 0.1453, -0.9757, -0.03762, 0.1034, -0.9939, -0.08281, -0.2838, -0.9553, 0.05457, -0.2608, -0.9638, 0.6383, -0.4141, -0.6489, 0.2346, -0.7727, -0.5898, 0.3362, -0.7821, -0.5247, 0.8033, -0.3799, -0.4588, -0.2597, 0.05602, -0.9641, -0.2262, -0.2822, -0.9323, -0.08281, -0.2838, -0.9553, -0.03762, 0.1034, -0.9939, 0.742, -0.02538, -0.6699, 0.5238, -0.3411, -0.7805, 0.6383, -0.4141, -0.6489, 0.829, -0.08694, -0.5525, -0.4817, -0.07562, -0.8731, -0.4617, -0.2074, -0.8625, -0.4979, -0.2523, -0.8297, -0.5482, -0.0512, -0.8348, 0.829, -0.08694, -0.5525, 0.6383, -0.4141, -0.6489, 0.8033, -0.3799, -0.4588, 0.9341, -0.1365, -0.3298, 0.164, 0.1453, -0.9757, 0.05457, -0.2608, -0.9638, 0.1455, -0.2532, -0.9564, 0.3332, 0.1316, -0.9336, -0.4778, 0.01529, -0.8784, -0.3925, -0.2617, -0.8817, -0.2262, -0.2822, -0.9323, -0.2597, 0.05602, -0.9641, 0.1455, -0.2532, -0.9564, -0.06125, -0.7302, -0.6804, -0.05315, -0.7316, -0.6797, 0.2558, -0.2531, -0.933, 0.3332, 0.1316, -0.9336, 0.1455, -0.2532, -0.9564, 0.2558, -0.2531, -0.933, 0.4682, 0.08535, -0.8795, -0.4817, -0.07562, -0.8731, -0.4178, -0.03735, -0.9077, -0.4249, -0.1379, -0.8947, -0.4617, -0.2074, -0.8625, -0.4617, -0.2074, -0.8625, -0.4286, -0.4677, -0.773, -0.3675, -0.5813, -0.726, -0.4979, -0.2523, -0.8297, 0.2558, -0.2531, -0.933, -0.05315, -0.7316, -0.6797, 0.02489, -0.7294, -0.6836, 0.3977, -0.2971, -0.8681, 0.4682, 0.08535, -0.8795, 0.2558, -0.2531, -0.933, 0.3977, -0.2971, -0.8681, 0.67, 0.02519, -0.7419, -0.5482, -0.0512, -0.8348, -0.4979, -0.2523, -0.8297, -0.3925, -0.2617, -0.8817, -0.4778, 0.01529, -0.8784, 0.67, 0.02519, -0.7419, 0.3977, -0.2971, -0.8681, 0.5238, -0.3411, -0.7805, 0.742, -0.02538, -0.6699, -0.4979, -0.2523, -0.8297, -0.3675, -0.5813, -0.726, -0.2303, -0.6386, -0.7343, -0.3925, -0.2617, -0.8817, 0.05457, -0.2608, -0.9638, -0.04151, -0.7159, -0.697, -0.06125, -0.7302, -0.6804, 0.1455, -0.2532, -0.9564, 0.5238, -0.3411, -0.7805, 0.111, -0.7392, -0.6642, 0.2346, -0.7727, -0.5898, 0.6383, -0.4141, -0.6489, -0.3925, -0.2617, -0.8817, -0.2303, -0.6386, -0.7343, -0.1175, -0.6635, -0.7389, -0.2262, -0.2822, -0.9323, -0.4617, -0.2074, -0.8625, -0.4249, -0.1379, -0.8947, -0.428, -0.3953, -0.8128, -0.4286, -0.4677, -0.773, 0.05457, -0.2608, -0.9638, -0.08281, -0.2838, -0.9553, -0.05582, -0.6906, -0.7211, -0.04151, -0.7159, -0.697, 0.3977, -0.2971, -0.8681, 0.02489, -0.7294, -0.6836, 0.111, -0.7392, -0.6642, 0.5238, -0.3411, -0.7805, -0.2262, -0.2822, -0.9323, -0.1175, -0.6635, -0.7389, -0.05582, -0.6906, -0.7211, -0.08281, -0.2838, -0.9553, -0.3899, -0.6413, -0.6608, -0.4175, -0.5729, -0.7053, -0.4099, -0.6517, -0.6382, -0.3831, -0.6739, -0.6318, -0.01749, -0.8638, -0.5035, -0.03097, -0.8802, -0.4735, 0.06772, -0.8956, -0.4396, 0.09388, -0.8787, -0.468, -0.08421, -0.8331, -0.5466, -0.09724, -0.8477, -0.5215, -0.1499, -0.872, -0.466, -0.1353, -0.8574, -0.4965, 0.09388, -0.8787, -0.468, 0.06772, -0.8956, -0.4396, 0.1442, -0.9057, -0.3987, 0.1661, -0.8873, -0.4302, -0.08421, -0.8331, -0.5466, -0.06193, -0.7861, -0.615, -0.0729, -0.7987, -0.5973, -0.09724, -0.8477, -0.5215, -0.09271, -0.8652, -0.4927, -0.1031, -0.8809, -0.462, -0.03097, -0.8802, -0.4735, -0.01749, -0.8638, -0.5035, -0.1353, -0.8574, -0.4965, -0.1499, -0.872, -0.466, -0.1628, -0.88, -0.4461, -0.1475, -0.8653, -0.4791, -0.2991, -0.7035, -0.6446, -0.2901, -0.703, -0.6493, -0.1647, -0.7153, -0.6791, -0.1809, -0.7237, -0.6659, -0.1475, -0.8653, -0.4791, -0.1628, -0.88, -0.4461, -0.1031, -0.8809, -0.462, -0.09271, -0.8652, -0.4927, -0.08969, -0.7399, -0.6667, -0.09297, -0.7431, -0.6627, -0.0729, -0.7987, -0.5973, -0.06193, -0.7861, -0.615, -0.3899, -0.6413, -0.6608, -0.3831, -0.6739, -0.6318, -0.2901, -0.703, -0.6493, -0.2991, -0.7035, -0.6446, -0.1809, -0.7237, -0.6659, -0.1647, -0.7153, -0.6791, -0.09297, -0.7431, -0.6627, -0.08969, -0.7399, -0.6667, -0.4286, -0.4677, -0.773, -0.3899, -0.6413, -0.6608, -0.2991, -0.7035, -0.6446, -0.3675, -0.5813, -0.726, -0.1175, -0.6635, -0.7389, -0.08969, -0.7399, -0.6667, -0.06193, -0.7861, -0.615, -0.05582, -0.6906, -0.7211, -0.05315, -0.7316, -0.6797, -0.1475, -0.8653, -0.4791, -0.09271, -0.8652, -0.4927, 0.02489, -0.7294, -0.6836, -0.3675, -0.5813, -0.726, -0.2991, -0.7035, -0.6446, -0.1809, -0.7237, -0.6659, -0.2303, -0.6386, -0.7343, -0.06125, -0.7302, -0.6804, -0.1353, -0.8574, -0.4965, -0.1475, -0.8653, -0.4791, -0.05315, -0.7316, -0.6797, 0.02489, -0.7294, -0.6836, -0.09271, -0.8652, -0.4927, -0.01749, -0.8638, -0.5035, 0.111, -0.7392, -0.6642, -0.04151, -0.7159, -0.697, -0.05582, -0.6906, -0.7211, -0.06193, -0.7861, -0.615, -0.08421, -0.8331, -0.5466, 0.2346, -0.7727, -0.5898, 0.09388, -0.8787, -0.468, 0.1661, -0.8873, -0.4302, 0.3362, -0.7821, -0.5247, -0.04151, -0.7159, -0.697, -0.08421, -0.8331, -0.5466, -0.1353, -0.8574, -0.4965, -0.06125, -0.7302, -0.6804, 0.111, -0.7392, -0.6642, -0.01749, -0.8638, -0.5035, 0.09388, -0.8787, -0.468, 0.2346, -0.7727, -0.5898, -0.4286, -0.4677, -0.773, -0.428, -0.3953, -0.8128, -0.4175, -0.5729, -0.7053, -0.3899, -0.6413, -0.6608, -0.2303, -0.6386, -0.7343, -0.1809, -0.7237, -0.6659, -0.08969, -0.7399, -0.6667, -0.1175, -0.6635, -0.7389])] * 3)])
me_eyelashes01_003 = bpy.data.meshes.new('eyelashes01.003')
me_eyelashes01_003.from_pydata([(0.001972, 0.001642, 0.001307), (-0.00155, 0.0009115, 0.001347), (0.005516, 0.003162, 0.0006576), (0.007866, 0.005402, -0.0001425), (0.00911, 0.006502, -0.0009124), (0.009652, 0.007122, -0.001742), (0.01014, 0.006672, -0.002402), (0.01035, 0.006472, -0.003032), (-0.0151, 0.0003515, -0.003852), (-0.005738, 0.001112, 0.0006376), (-0.009742, 0.002172, -0.0007625), (-0.01187, 0.002762, -0.002453), (-0.01517, 0.002082, -0.004103), (-0.01009, -0.001228, -0.0001924), (-0.01349, 0.002062, -0.003372), (-0.01377, 0.001042, -0.003413), (-0.0125, -0.0004585, -0.001882), (-0.01488, 0.001292, -0.003982), (-0.01218, 0.0007515, -0.002422), (-0.009732, 0.0001415, -0.0009225), (-0.00619, -0.0006285, 0.0004075), (-0.01405, 6.152e-05, -0.003142), (0.01085, 0.003752, -0.003152), (0.01063, 0.003282, -0.002512), (0.009992, 0.002732, -0.001892), (0.00903, 0.002092, -0.001092), (0.007334, 0.001262, -0.0003324), (0.004744, 0.0001515, 0.0004175), (-0.002244, -0.0009485, 0.001157), (0.00145, -0.0006685, 0.001008), (-0.0066, -0.002218, 0.001478), (0.01353, 0.001672, -0.002992), (0.0127, 0.0009615, -0.001432), (0.01123, 0.0002015, -0.0002625), (0.009442, -0.0005085, 0.0006276), (0.007354, -0.001338, 0.001417), (0.004614, -0.002168, 0.002068), (-0.002484, -0.002868, 0.002468), (0.00125, -0.002758, 0.002528), (-0.01535, -0.0007785, -0.003232), (-0.01041, -0.002618, 0.001278), (-0.01279, -0.001738, -0.0006124), (-0.01445, -0.001148, -0.002212), (-0.006902, -0.003758, 0.003048), (0.01684, 0.0001815, -0.001482), (0.01522, -0.0005185, 0.0008075), (0.01279, -0.001448, 0.002558), (0.01025, -0.002268, 0.003838), (0.007576, -0.003108, 0.004737), (0.004564, -0.003928, 0.005107), (-0.002774, -0.004458, 0.004478), (0.0011, -0.004458, 0.005048), (-0.01266, -0.001168, -0.001142), (-0.01032, -0.001998, 0.0006076), (0.007474, -0.002408, 0.003277), (0.009894, -0.001558, 0.002417), (-0.002654, -0.003818, 0.003607), (0.01553, 0.0007615, -0.002183), (0.0012, -0.003768, 0.003958), (0.004615, -0.003218, 0.003738), (0.01212, -0.0007885, 0.001318), (0.01414, 6.152e-05, -0.0002625), (-0.01426, -0.0006485, -0.002632), (-0.01529, -0.0002985, -0.003622), (-0.00681, -0.003118, 0.002438)], [], [(0, 29, 28, 1), (23, 22, 31, 32), (9, 1, 28, 20), (5, 6, 23, 24), (14, 11, 18, 15), (6, 7, 22, 23), (0, 2, 27, 29), (10, 9, 20, 19), (27, 26, 35, 36), (2, 3, 26, 27), (14, 15, 17, 12), (15, 18, 16, 21), (26, 25, 34, 35), (3, 4, 25, 26), (11, 10, 19, 18), (4, 5, 24, 25), (18, 19, 13, 16), (29, 27, 36, 38), (24, 23, 32, 33), (19, 20, 30, 13), (15, 21, 8, 17), (29, 38, 37, 28), (25, 24, 33, 34), (20, 28, 37, 30), (62, 42, 39, 63), (60, 61, 45, 46), (58, 59, 49, 51), (61, 57, 44, 45), (58, 51, 50, 56), (55, 60, 46, 47), (59, 54, 48, 49), (52, 53, 40, 41), (54, 55, 47, 48), (64, 56, 50, 43), (62, 52, 41, 42), (53, 64, 43, 40), (21, 16, 52, 62), (30, 37, 56, 64), (35, 34, 55, 54), (16, 13, 53, 52), (36, 35, 54, 59), (34, 33, 60, 55), (38, 58, 56, 37), (32, 31, 57, 61), (38, 36, 59, 58), (33, 32, 61, 60), (21, 62, 63, 8), (13, 30, 64, 53)])
me_eyelashes01_003.polygons.foreach_set('use_smooth', [True] * 48)
_uv = me_eyelashes01_003.uv_layers.new(name='UVMap')
_uv.uv.foreach_set('vector', [0.4115, 0.5491, 0.4056, 0.5926, 0.334, 0.6033, 0.3469, 0.5682, 0.5877, 0.4837, 0.5958, 0.47, 0.6541, 0.5048, 0.6322, 0.5332, 0.2662, 0.5656, 0.3469, 0.5682, 0.334, 0.6033, 0.2556, 0.5972, 0.5507, 0.4192, 0.5656, 0.4234, 0.5877, 0.4837, 0.5736, 0.499, 0.1043, 0.5307, 0.1397, 0.5225, 0.1302, 0.5597, 0.09632, 0.5488, 0.5656, 0.4234, 0.5764, 0.4231, 0.5958, 0.47, 0.5877, 0.4837, 0.4115, 0.5491, 0.476, 0.5124, 0.4687, 0.5707, 0.4056, 0.5926, 0.1881, 0.5403, 0.2662, 0.5656, 0.2556, 0.5972, 0.183, 0.5786, 0.4687, 0.5707, 0.5193, 0.5423, 0.5229, 0.6013, 0.4706, 0.6229, 0.476, 0.5124, 0.5154, 0.4613, 0.5193, 0.5423, 0.4687, 0.5707, 0.1043, 0.5307, 0.09632, 0.5488, 0.07348, 0.5412, 0.06999, 0.5254, 0.09632, 0.5488, 0.1302, 0.5597, 0.126, 0.5847, 0.09119, 0.5677, 0.5193, 0.5423, 0.5529, 0.5182, 0.5645, 0.5794, 0.5229, 0.6013, 0.5154, 0.4613, 0.5366, 0.4352, 0.5529, 0.5182, 0.5193, 0.5423, 0.1397, 0.5225, 0.1881, 0.5403, 0.183, 0.5786, 0.1302, 0.5597, 0.5366, 0.4352, 0.5507, 0.4192, 0.5736, 0.499, 0.5529, 0.5182, 0.1302, 0.5597, 0.183, 0.5786, 0.1796, 0.608, 0.126, 0.5847, 0.4056, 0.5926, 0.4687, 0.5707, 0.4706, 0.6229, 0.4067, 0.64, 0.5736, 0.499, 0.5877, 0.4837, 0.6322, 0.5332, 0.6008, 0.5577, 0.183, 0.5786, 0.2556, 0.5972, 0.2515, 0.633, 0.1796, 0.608, 0.09632, 0.5488, 0.09119, 0.5677, 0.06903, 0.5581, 0.07348, 0.5412, 0.4056, 0.5926, 0.4067, 0.64, 0.3333, 0.6463, 0.334, 0.6033, 0.5529, 0.5182, 0.5736, 0.499, 0.6008, 0.5577, 0.5645, 0.5794, 0.2556, 0.5972, 0.334, 0.6033, 0.3333, 0.6463, 0.2515, 0.633, 0.089, 0.5829, 0.08811, 0.5955, 0.06548, 0.5814, 0.06548, 0.571, 0.6196, 0.5913, 0.6618, 0.5617, 0.6845, 0.5821, 0.6344, 0.6155, 0.4086, 0.6701, 0.4739, 0.6565, 0.4767, 0.6819, 0.4099, 0.6926, 0.6618, 0.5617, 0.695, 0.5269, 0.7229, 0.5422, 0.6845, 0.5821, 0.4086, 0.6701, 0.4099, 0.6926, 0.3342, 0.6917, 0.334, 0.6731, 0.5757, 0.615, 0.6196, 0.5913, 0.6344, 0.6155, 0.5855, 0.6415, 0.4739, 0.6565, 0.5291, 0.637, 0.5346, 0.6641, 0.4767, 0.6819, 0.1261, 0.6028, 0.1788, 0.628, 0.1795, 0.6437, 0.1267, 0.6173, 0.5291, 0.637, 0.5757, 0.615, 0.5855, 0.6415, 0.5346, 0.6641, 0.2509, 0.6564, 0.334, 0.6731, 0.3342, 0.6917, 0.2516, 0.6733, 0.089, 0.5829, 0.1261, 0.6028, 0.1267, 0.6173, 0.08811, 0.5955, 0.1788, 0.628, 0.2509, 0.6564, 0.2516, 0.6733, 0.1795, 0.6437, 0.09119, 0.5677, 0.126, 0.5847, 0.1261, 0.6028, 0.089, 0.5829, 0.2515, 0.633, 0.3333, 0.6463, 0.334, 0.6731, 0.2509, 0.6564, 0.5229, 0.6013, 0.5645, 0.5794, 0.5757, 0.615, 0.5291, 0.637, 0.126, 0.5847, 0.1796, 0.608, 0.1788, 0.628, 0.1261, 0.6028, 0.4706, 0.6229, 0.5229, 0.6013, 0.5291, 0.637, 0.4739, 0.6565, 0.5645, 0.5794, 0.6008, 0.5577, 0.6196, 0.5913, 0.5757, 0.615, 0.4067, 0.64, 0.4086, 0.6701, 0.334, 0.6731, 0.3333, 0.6463, 0.6322, 0.5332, 0.6541, 0.5048, 0.695, 0.5269, 0.6618, 0.5617, 0.4067, 0.64, 0.4706, 0.6229, 0.4739, 0.6565, 0.4086, 0.6701, 0.6008, 0.5577, 0.6322, 0.5332, 0.6618, 0.5617, 0.6196, 0.5913, 0.09119, 0.5677, 0.089, 0.5829, 0.06548, 0.571, 0.06903, 0.5581, 0.1796, 0.608, 0.2515, 0.633, 0.2509, 0.6564, 0.1788, 0.628])
me_eyelashes01_003.materials.append(mat_human_eyelashes01)
me_eyelashes01_003.update()
me_eyelashes01_003.normals_split_custom_set([tuple(v) for v in zip(*[iter([-0.1639, 0.1452, -0.9757, -0.0545, -0.2609, -0.9638, 0.08257, -0.2834, -0.9554, 0.03901, 0.1033, -0.9939, -0.6332, -0.4127, -0.6547, -0.7982, -0.3756, -0.4711, -0.3307, -0.7793, -0.5323, -0.2321, -0.7708, -0.5933, 0.2601, 0.05669, -0.9639, 0.03901, 0.1033, -0.9939, 0.08257, -0.2834, -0.9554, 0.2263, -0.2819, -0.9324, -0.742, -0.02538, -0.6699, -0.8257, -0.08616, -0.5575, -0.6332, -0.4127, -0.6547, -0.5238, -0.3411, -0.7805, 0.4817, -0.07562, -0.8731, 0.5482, -0.0512, -0.8348, 0.4956, -0.2548, -0.8303, 0.4609, -0.2128, -0.8616, -0.8257, -0.08616, -0.5575, -0.9294, -0.1352, -0.3435, -0.7982, -0.3756, -0.4711, -0.6332, -0.4127, -0.6547, -0.1639, 0.1452, -0.9757, -0.3332, 0.1316, -0.9336, -0.1455, -0.2532, -0.9564, -0.0545, -0.2609, -0.9638, 0.4778, 0.01529, -0.8784, 0.2601, 0.05669, -0.9639, 0.2263, -0.2819, -0.9324, 0.3925, -0.2617, -0.8817, -0.1455, -0.2532, -0.9564, -0.2558, -0.2531, -0.933, 0.05315, -0.7316, -0.6797, 0.06125, -0.7302, -0.6804, -0.3332, 0.1316, -0.9336, -0.4682, 0.08535, -0.8795, -0.2558, -0.2531, -0.933, -0.1455, -0.2532, -0.9564, 0.4817, -0.07562, -0.8731, 0.4609, -0.2128, -0.8616, 0.4272, -0.1436, -0.8927, 0.4178, -0.03735, -0.9077, 0.4609, -0.2128, -0.8616, 0.4956, -0.2548, -0.8303, 0.3624, -0.5829, -0.7272, 0.4293, -0.4737, -0.7689, -0.2558, -0.2531, -0.933, -0.3977, -0.2971, -0.8681, -0.02489, -0.7294, -0.6836, 0.05315, -0.7316, -0.6797, -0.4682, 0.08535, -0.8795, -0.67, 0.02519, -0.7419, -0.3977, -0.2971, -0.8681, -0.2558, -0.2531, -0.933, 0.5482, -0.0512, -0.8348, 0.4778, 0.01529, -0.8784, 0.3925, -0.2617, -0.8817, 0.4956, -0.2548, -0.8303, -0.67, 0.02519, -0.7419, -0.742, -0.02538, -0.6699, -0.5238, -0.3411, -0.7805, -0.3977, -0.2971, -0.8681, 0.4956, -0.2548, -0.8303, 0.3925, -0.2617, -0.8817, 0.2303, -0.6386, -0.7343, 0.3624, -0.5829, -0.7272, -0.0545, -0.2609, -0.9638, -0.1455, -0.2532, -0.9564, 0.06125, -0.7302, -0.6804, 0.04151, -0.7159, -0.697, -0.5238, -0.3411, -0.7805, -0.6332, -0.4127, -0.6547, -0.2321, -0.7708, -0.5933, -0.111, -0.7392, -0.6642, 0.3925, -0.2617, -0.8817, 0.2263, -0.2819, -0.9324, 0.1175, -0.6635, -0.7389, 0.2303, -0.6386, -0.7343, 0.4609, -0.2128, -0.8616, 0.4293, -0.4737, -0.7689, 0.4369, -0.4019, -0.8048, 0.4272, -0.1436, -0.8927, -0.0545, -0.2609, -0.9638, 0.04151, -0.7159, -0.697, 0.05582, -0.6906, -0.7211, 0.08257, -0.2834, -0.9554, -0.3977, -0.2971, -0.8681, -0.5238, -0.3411, -0.7805, -0.111, -0.7392, -0.6642, -0.02489, -0.7294, -0.6836, 0.2263, -0.2819, -0.9324, 0.08257, -0.2834, -0.9554, 0.05582, -0.6906, -0.7211, 0.1175, -0.6635, -0.7389, 0.3958, -0.6359, -0.6625, 0.3925, -0.6629, -0.6376, 0.4271, -0.6383, -0.6404, 0.4328, -0.5674, -0.7005, 0.01749, -0.8638, -0.5035, -0.09221, -0.8778, -0.47, -0.06649, -0.895, -0.441, 0.03097, -0.8802, -0.4735, 0.08421, -0.8331, -0.5466, 0.1353, -0.8574, -0.4965, 0.1499, -0.872, -0.466, 0.09724, -0.8477, -0.5215, -0.09221, -0.8778, -0.47, -0.1628, -0.886, -0.4341, -0.1413, -0.9047, -0.4019, -0.06649, -0.895, -0.441, 0.08421, -0.8331, -0.5466, 0.09724, -0.8477, -0.5215, 0.0729, -0.7987, -0.5973, 0.06193, -0.7861, -0.615, 0.09271, -0.8652, -0.4927, 0.01749, -0.8638, -0.5035, 0.03097, -0.8802, -0.4735, 0.1031, -0.8809, -0.462, 0.1353, -0.8574, -0.4965, 0.1475, -0.8653, -0.4791, 0.1628, -0.88, -0.4461, 0.1499, -0.872, -0.466, 0.2992, -0.7006, -0.6479, 0.1809, -0.7237, -0.6659, 0.1647, -0.7153, -0.6791, 0.2917, -0.7, -0.6519, 0.1475, -0.8653, -0.4791, 0.09271, -0.8652, -0.4927, 0.1031, -0.8809, -0.462, 0.1628, -0.88, -0.4461, 0.08969, -0.7399, -0.6667, 0.06193, -0.7861, -0.615, 0.0729, -0.7987, -0.5973, 0.09297, -0.7431, -0.6627, 0.3958, -0.6359, -0.6625, 0.2992, -0.7006, -0.6479, 0.2917, -0.7, -0.6519, 0.3925, -0.6629, -0.6376, 0.1809, -0.7237, -0.6659, 0.08969, -0.7399, -0.6667, 0.09297, -0.7431, -0.6627, 0.1647, -0.7153, -0.6791, 0.4293, -0.4737, -0.7689, 0.3624, -0.5829, -0.7272, 0.2992, -0.7006, -0.6479, 0.3958, -0.6359, -0.6625, 0.1175, -0.6635, -0.7389, 0.05582, -0.6906, -0.7211, 0.06193, -0.7861, -0.615, 0.08969, -0.7399, -0.6667, 0.05315, -0.7316, -0.6797, -0.02489, -0.7294, -0.6836, 0.09271, -0.8652, -0.4927, 0.1475, -0.8653, -0.4791, 0.3624, -0.5829, -0.7272, 0.2303, -0.6386, -0.7343, 0.1809, -0.7237, -0.6659, 0.2992, -0.7006, -0.6479, 0.06125, -0.7302, -0.6804, 0.05315, -0.7316, -0.6797, 0.1475, -0.8653, -0.4791, 0.1353, -0.8574, -0.4965, -0.02489, -0.7294, -0.6836, -0.111, -0.7392, -0.6642, 0.01749, -0.8638, -0.5035, 0.09271, -0.8652, -0.4927, 0.04151, -0.7159, -0.697, 0.08421, -0.8331, -0.5466, 0.06193, -0.7861, -0.615, 0.05582, -0.6906, -0.7211, -0.2321, -0.7708, -0.5933, -0.3307, -0.7793, -0.5323, -0.1628, -0.886, -0.4341, -0.09221, -0.8778, -0.47, 0.04151, -0.7159, -0.697, 0.06125, -0.7302, -0.6804, 0.1353, -0.8574, -0.4965, 0.08421, -0.8331, -0.5466, -0.111, -0.7392, -0.6642, -0.2321, -0.7708, -0.5933, -0.09221, -0.8778, -0.47, 0.01749, -0.8638, -0.5035, 0.4293, -0.4737, -0.7689, 0.3958, -0.6359, -0.6625, 0.4328, -0.5674, -0.7005, 0.4369, -0.4019, -0.8048, 0.2303, -0.6386, -0.7343, 0.1175, -0.6635, -0.7389, 0.08969, -0.7399, -0.6667, 0.1809, -0.7237, -0.6659])] * 3)])

# ---- objects
ob_eyelash_left_bottom = bpy.data.objects.new('eyelash_left_bottom', me_eyelashes01)
ob_eyelash_right_bottom = bpy.data.objects.new('eyelash_right_bottom', me_eyelashes01_001)
ob_eyelash_right_top = bpy.data.objects.new('eyelash_right_top', me_eyelashes01_002)
ob_eyelash_left_top = bpy.data.objects.new('eyelash_left_top', me_eyelashes01_003)

# ---- transforms, parenting, visibility, modifiers, constraints
ob_eyelash_left_bottom.location = (0.03311, 0.0003317, -0.004146)
ob_eyelash_left_bottom.color = (0.8, 0.8, 0.8, 1.0)
ob_eyelash_right_bottom.location = (-0.03311, 0.0003317, -0.004144)
ob_eyelash_right_bottom.color = (0.8, 0.8, 0.8, 1.0)
ob_eyelash_right_top.location = (-0.03404, -0.0003061, 0.003825)
ob_eyelash_right_top.color = (0.8, 0.8, 0.8, 1.0)
ob_eyelash_left_top.location = (0.03404, -0.0003061, 0.003829)
ob_eyelash_left_top.color = (0.8, 0.8, 0.8, 1.0)

# ---- collection membership
scene.collection.objects.link(ob_eyelash_left_bottom)
scene.collection.objects.link(ob_eyelash_right_bottom)
scene.collection.objects.link(ob_eyelash_right_top)
scene.collection.objects.link(ob_eyelash_left_top)

# ---- scene / render settings (as saved in the file)
scene.frame_start = 1; scene.frame_end = 250; scene.frame_set(1)
scene.render.engine = 'BLENDER_EEVEE_NEXT'
bpy.context.view_layer.update()

# ---- added for rendering (the .blend has no active camera and no usable light): camera, sun
cam_auto = bpy.data.cameras.new('AutoCamera')
cam_auto.lens = 50.0
cam_auto.sensor_width = 36.0
cam_auto.clip_end = 1000.0
ob_auto_camera = bpy.data.objects.new('AutoCamera', cam_auto)
scene.collection.objects.link(ob_auto_camera)
ob_auto_camera.location = (0.185045, -0.220883, 0.148552)
ob_auto_camera.rotation_euler = (1.09748, -7.21219e-08, 0.694738)
scene.camera = ob_auto_camera
light_auto_sun = bpy.data.lights.new('AutoSun', 'SUN')
light_auto_sun.energy = 3.0
light_auto_sun.angle = 0.0523599
ob_auto_sun = bpy.data.objects.new('AutoSun', light_auto_sun)
scene.collection.objects.link(ob_auto_sun)
ob_auto_sun.rotation_euler = (0.872665, 0.174533, 0.523599)
bpy.context.view_layer.update()
